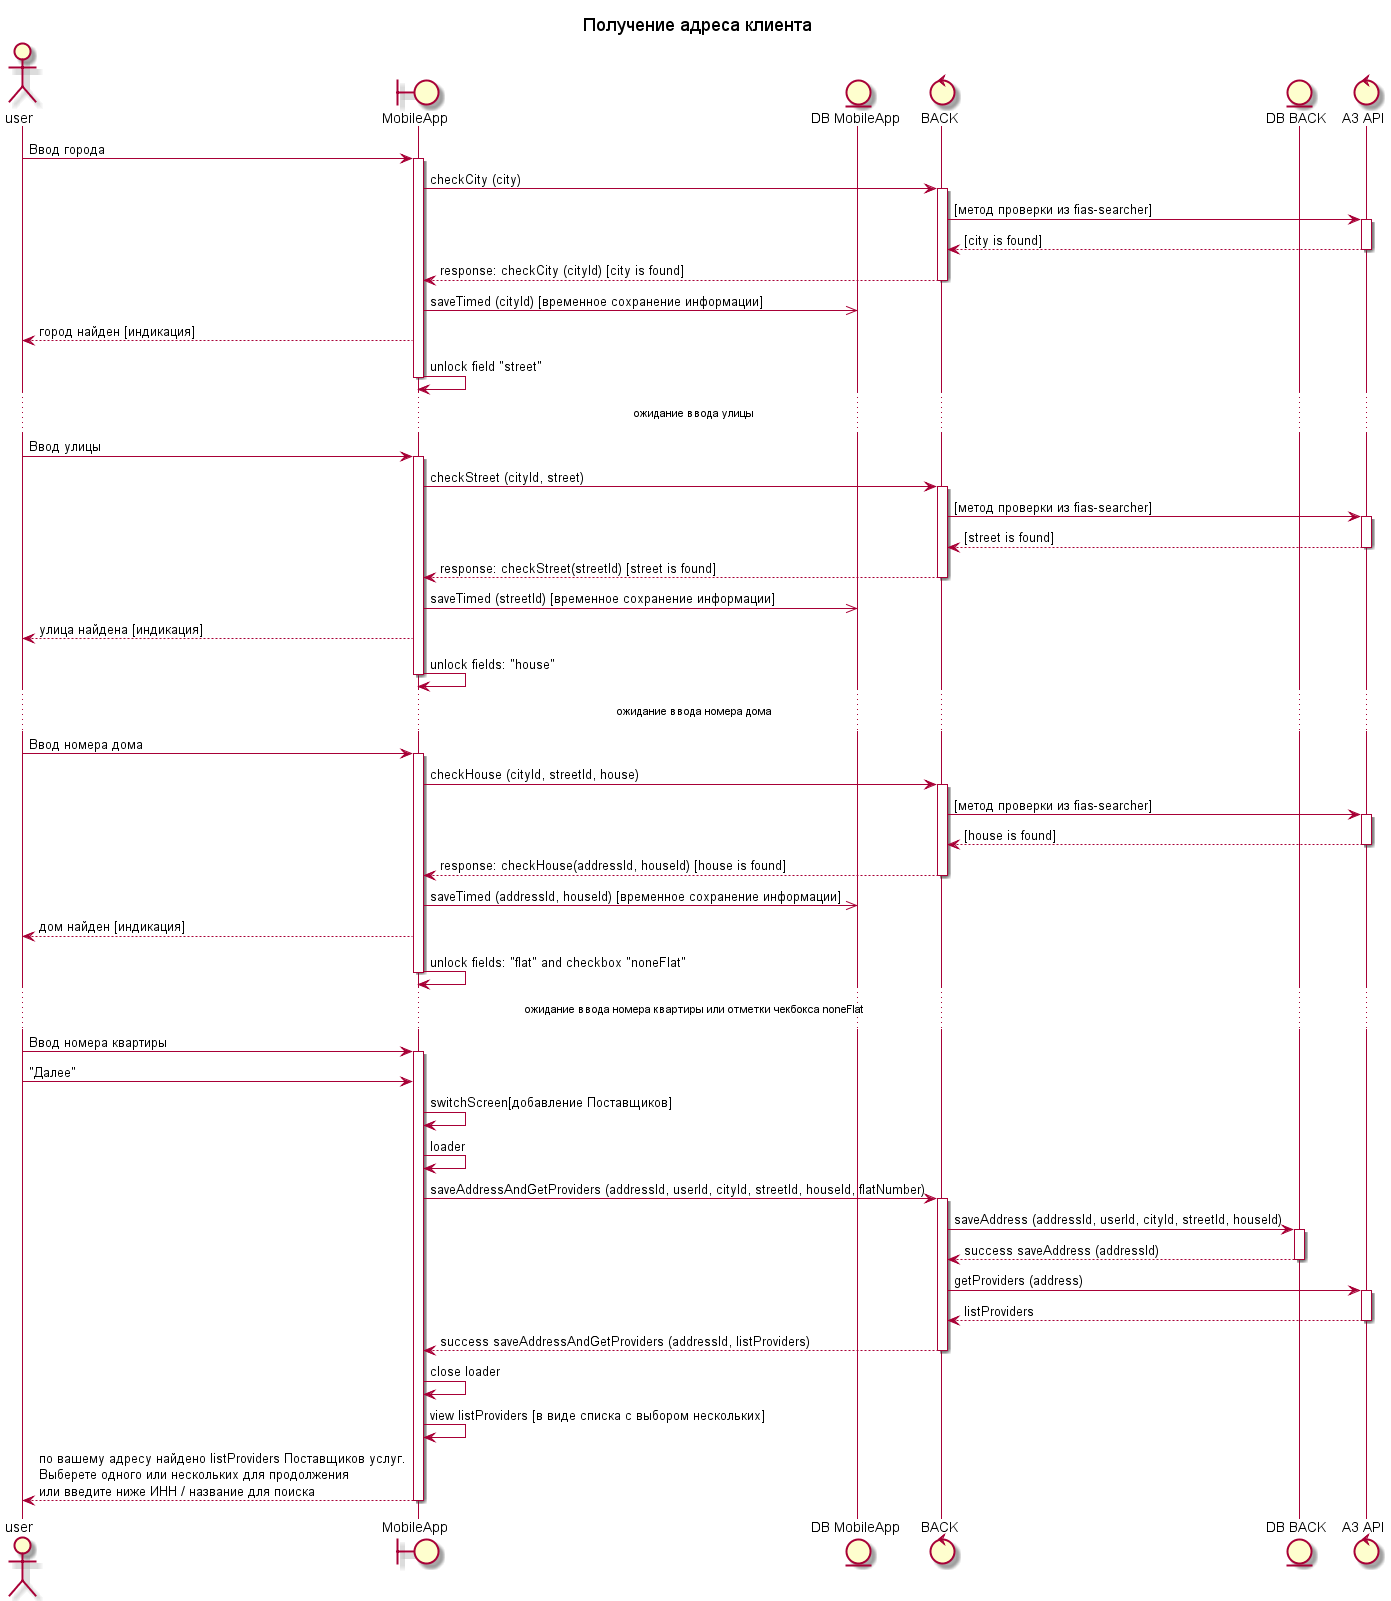

The diagram above was rendered by PlantUML. Its source (embedded in the PNG):
@startuml
title "Получение адреса клиента"
actor user
boundary "MobileApp" as mobapp
entity "DB MobileApp" as dbmob
control "BACK" as back
entity "DB BACK" as db
control "A3 API" as a3

user -> mobapp : Ввод города
activate mobapp
    mobapp -> back : checkCity (city)
    activate back
        back -> a3 : [метод проверки из fias-searcher]
        activate a3
            a3 --> back : [city is found]
        deactivate a3
        back --> mobapp :  response: checkCity (cityId) [city is found]
    deactivate back
        mobapp ->> dbmob : saveTimed (cityId) [временное сохранение информации]
    mobapp --> user : город найден [индикация]
    mobapp -> mobapp : unlock field "street"
deactivate mobapp


...ожидание ввода улицы...

user -> mobapp : Ввод улицы
activate mobapp
    mobapp -> back : checkStreet (cityId, street)
    activate back
        back -> a3 : [метод проверки из fias-searcher]
        activate a3
            a3 --> back : [street is found]
        deactivate a3
        back --> mobapp :  response: checkStreet(streetId) [street is found]
    deactivate back
    mobapp ->> dbmob : saveTimed (streetId) [временное сохранение информации]
    mobapp --> user : улица найдена [индикация]
    mobapp -> mobapp : unlock fields: "house"
deactivate mobapp


...ожидание ввода номера дома...

    user -> mobapp : Ввод номера дома
    activate mobapp
        mobapp -> back : checkHouse (cityId, streetId, house)
        activate back
            back -> a3 : [метод проверки из fias-searcher]
            activate a3
                a3 --> back : [house is found]
            deactivate a3
            back --> mobapp :  response: checkHouse(addressId, houseId) [house is found]
        deactivate back
        mobapp ->> dbmob : saveTimed (addressId, houseId) [временное сохранение информации]
        mobapp --> user : дом найден [индикация]
        mobapp -> mobapp : unlock fields: "flat" and checkbox "noneFlat"
    deactivate mobapp

...ожидание ввода номера квартиры или отметки чекбокса noneFlat...

    user -> mobapp : Ввод номера квартиры
    activate mobapp
        user -> mobapp : "Далее"
        mobapp -> mobapp : switchScreen[добавление Поставщиков]
        mobapp -> mobapp : loader
        mobapp -> back : saveAddressAndGetProviders (addressId, userId, cityId, streetId, houseId, flatNumber)
            activate back
                back -> db : saveAddress (addressId, userId, cityId, streetId, houseId)
                    activate db
                        db --> back : success saveAddress (addressId)
                    deactivate db
                back -> a3 : getProviders (address)
                    activate a3
                        a3 --> back: listProviders
                    deactivate a3
                back --> mobapp :  success saveAddressAndGetProviders (addressId, listProviders)
            deactivate back
        mobapp -> mobapp : close loader
        mobapp -> mobapp : view listProviders [в виде списка с выбором нескольких]
        mobapp --> user : по вашему адресу найдено listProviders Поставщиков услуг.\nВыберете одного или нескольких для продолжения\nили введите ниже ИНН / название для поиска
    deactivate mobapp
@enduml